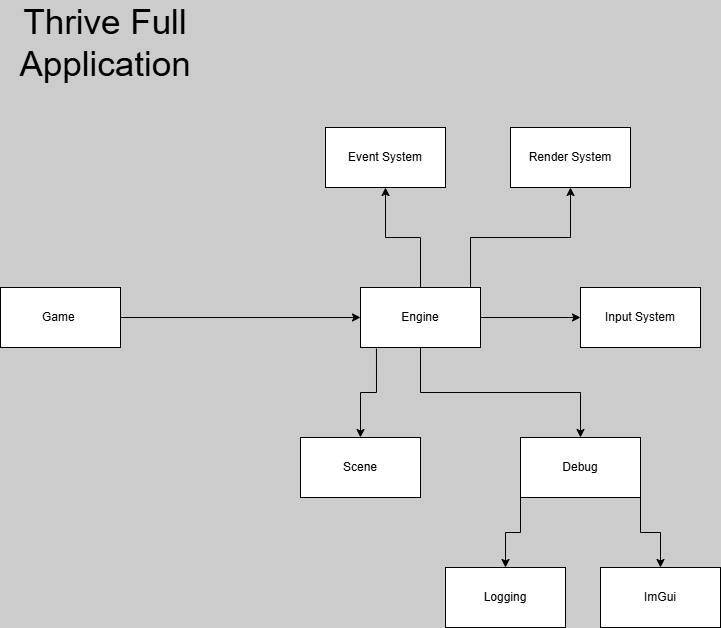

The diagram above was exported from draw.io. Its source (the exported page's mxGraphModel, read from the mxfile embedded in the PNG):
<mxGraphModel dx="2054" dy="1111" grid="0" gridSize="10" guides="1" tooltips="1" connect="1" arrows="1" fold="1" page="1" pageScale="1" pageWidth="850" pageHeight="1100" background="#CCCCCC" math="0" shadow="0">
  <root>
    <mxCell id="0" />
    <mxCell id="1" parent="0" />
    <mxCell id="7fgeLdXGfJU5m4CJQiya-1" parent="1" style="text;html=1;whiteSpace=wrap;strokeColor=none;fillColor=none;align=center;verticalAlign=middle;rounded=0;" value="&lt;span style=&quot;font-size: 35px;&quot;&gt;Thrive Full Application&lt;/span&gt;" vertex="1">
      <mxGeometry height="30" width="170" x="60" y="60" as="geometry" />
    </mxCell>
    <mxCell id="OF6svprzYWN2lNjoLDBP-3" edge="1" parent="1" source="OF6svprzYWN2lNjoLDBP-1" style="edgeStyle=orthogonalEdgeStyle;rounded=0;orthogonalLoop=1;jettySize=auto;html=1;" target="OF6svprzYWN2lNjoLDBP-2" value="">
      <mxGeometry relative="1" as="geometry" />
    </mxCell>
    <mxCell id="OF6svprzYWN2lNjoLDBP-1" parent="1" style="rounded=0;whiteSpace=wrap;html=1;" value="Game&amp;nbsp;" vertex="1">
      <mxGeometry height="60" width="120" x="40" y="320" as="geometry" />
    </mxCell>
    <mxCell id="5KiO82OSWUIQPALlSbgy-6" edge="1" parent="1" source="OF6svprzYWN2lNjoLDBP-2" style="edgeStyle=orthogonalEdgeStyle;rounded=0;orthogonalLoop=1;jettySize=auto;html=1;exitX=0.917;exitY=0;exitDx=0;exitDy=0;exitPerimeter=0;" target="5KiO82OSWUIQPALlSbgy-4">
      <mxGeometry relative="1" as="geometry" />
    </mxCell>
    <mxCell id="5KiO82OSWUIQPALlSbgy-8" edge="1" parent="1" source="OF6svprzYWN2lNjoLDBP-2" style="edgeStyle=orthogonalEdgeStyle;rounded=0;orthogonalLoop=1;jettySize=auto;html=1;" target="5KiO82OSWUIQPALlSbgy-7" value="">
      <mxGeometry relative="1" as="geometry" />
    </mxCell>
    <mxCell id="5KiO82OSWUIQPALlSbgy-10" edge="1" parent="1" source="OF6svprzYWN2lNjoLDBP-2" style="edgeStyle=orthogonalEdgeStyle;rounded=0;orthogonalLoop=1;jettySize=auto;html=1;entryX=0.5;entryY=0;entryDx=0;entryDy=0;exitX=0.133;exitY=1.017;exitDx=0;exitDy=0;exitPerimeter=0;" target="5KiO82OSWUIQPALlSbgy-9">
      <mxGeometry relative="1" as="geometry" />
    </mxCell>
    <mxCell id="5KiO82OSWUIQPALlSbgy-18" edge="1" parent="1" source="OF6svprzYWN2lNjoLDBP-2" style="edgeStyle=orthogonalEdgeStyle;rounded=0;orthogonalLoop=1;jettySize=auto;html=1;entryX=0.5;entryY=0;entryDx=0;entryDy=0;" target="5KiO82OSWUIQPALlSbgy-12">
      <mxGeometry relative="1" as="geometry">
        <Array as="points">
          <mxPoint x="460" y="425" />
          <mxPoint x="620" y="425" />
        </Array>
        <mxPoint x="510" y="470" as="targetPoint" />
      </mxGeometry>
    </mxCell>
    <mxCell id="5KiO82OSWUIQPALlSbgy-22" edge="1" parent="1" source="OF6svprzYWN2lNjoLDBP-2" style="edgeStyle=orthogonalEdgeStyle;rounded=0;orthogonalLoop=1;jettySize=auto;html=1;" target="5KiO82OSWUIQPALlSbgy-1" value="">
      <mxGeometry relative="1" as="geometry" />
    </mxCell>
    <mxCell id="OF6svprzYWN2lNjoLDBP-2" parent="1" style="rounded=0;whiteSpace=wrap;html=1;rotation=0;" value="Engine" vertex="1">
      <mxGeometry height="60" width="120" x="400" y="320" as="geometry" />
    </mxCell>
    <mxCell id="5KiO82OSWUIQPALlSbgy-1" parent="1" style="rounded=0;whiteSpace=wrap;html=1;" value="Event System" vertex="1">
      <mxGeometry height="60" width="120" x="365" y="160" as="geometry" />
    </mxCell>
    <mxCell id="5KiO82OSWUIQPALlSbgy-4" parent="1" style="rounded=0;whiteSpace=wrap;html=1;" value="Render System" vertex="1">
      <mxGeometry height="60" width="120" x="550" y="160" as="geometry" />
    </mxCell>
    <mxCell id="5KiO82OSWUIQPALlSbgy-7" parent="1" style="rounded=0;whiteSpace=wrap;html=1;rotation=0;" value="Input System" vertex="1">
      <mxGeometry height="60" width="120" x="620" y="320" as="geometry" />
    </mxCell>
    <mxCell id="5KiO82OSWUIQPALlSbgy-9" parent="1" style="rounded=0;whiteSpace=wrap;html=1;rotation=0;" value="Scene" vertex="1">
      <mxGeometry height="60" width="120" x="340" y="470" as="geometry" />
    </mxCell>
    <mxCell id="5KiO82OSWUIQPALlSbgy-17" edge="1" parent="1" source="5KiO82OSWUIQPALlSbgy-12" style="edgeStyle=orthogonalEdgeStyle;rounded=0;orthogonalLoop=1;jettySize=auto;html=1;exitX=0;exitY=1;exitDx=0;exitDy=0;entryX=0.5;entryY=0;entryDx=0;entryDy=0;" target="5KiO82OSWUIQPALlSbgy-16">
      <mxGeometry relative="1" as="geometry" />
    </mxCell>
    <mxCell id="5KiO82OSWUIQPALlSbgy-24" edge="1" parent="1" source="5KiO82OSWUIQPALlSbgy-12" style="edgeStyle=orthogonalEdgeStyle;rounded=0;orthogonalLoop=1;jettySize=auto;html=1;exitX=1;exitY=1;exitDx=0;exitDy=0;entryX=0.5;entryY=0;entryDx=0;entryDy=0;" target="5KiO82OSWUIQPALlSbgy-14">
      <mxGeometry relative="1" as="geometry" />
    </mxCell>
    <mxCell id="5KiO82OSWUIQPALlSbgy-12" parent="1" style="rounded=0;whiteSpace=wrap;html=1;" value="Debug" vertex="1">
      <mxGeometry height="60" width="120" x="560" y="470" as="geometry" />
    </mxCell>
    <mxCell id="5KiO82OSWUIQPALlSbgy-14" parent="1" style="rounded=0;whiteSpace=wrap;html=1;" value="ImGui" vertex="1">
      <mxGeometry height="60" width="120" x="640" y="600" as="geometry" />
    </mxCell>
    <mxCell id="5KiO82OSWUIQPALlSbgy-16" parent="1" style="rounded=0;whiteSpace=wrap;html=1;" value="Logging" vertex="1">
      <mxGeometry height="60" width="120" x="485" y="600" as="geometry" />
    </mxCell>
  </root>
</mxGraphModel>